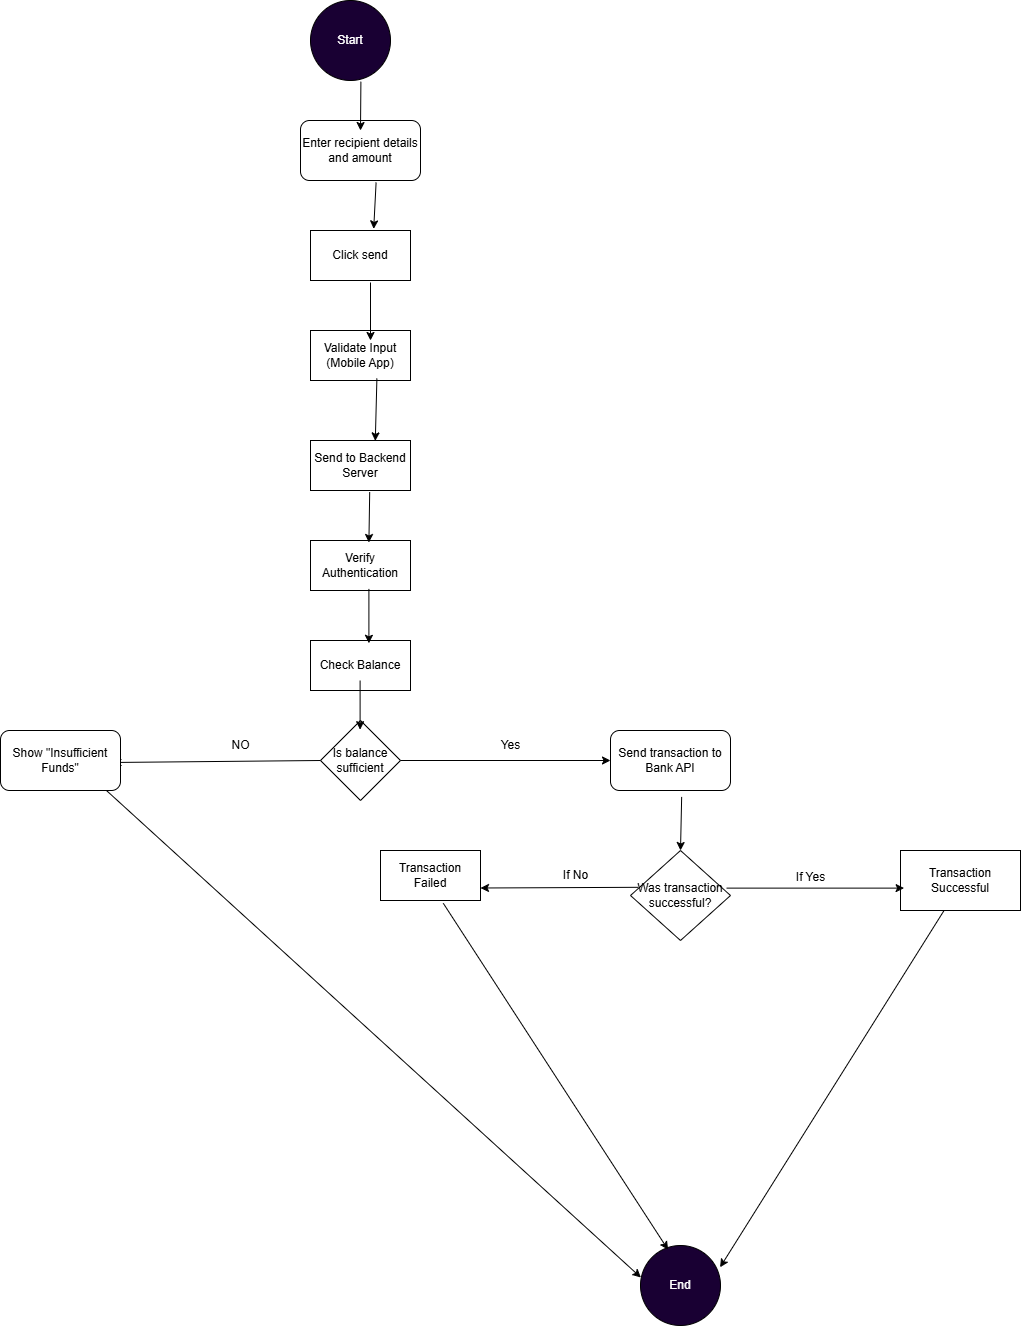

The diagram above was exported from draw.io. Its source (the exported page's mxGraphModel, read from the mxfile embedded in the PNG):
<mxGraphModel dx="1042" dy="634" grid="1" gridSize="10" guides="1" tooltips="1" connect="1" arrows="1" fold="1" page="1" pageScale="1" pageWidth="1100" pageHeight="850" math="0" shadow="0">
  <root>
    <mxCell id="0" />
    <mxCell id="1" parent="0" />
    <mxCell id="hhZN_qzw7oq46qmyEPIb-5" value="&lt;font style=&quot;color: rgb(255, 255, 255);&quot;&gt;Start&lt;/font&gt;" style="ellipse;whiteSpace=wrap;html=1;aspect=fixed;fillColor=#190033;" parent="1" vertex="1">
      <mxGeometry x="470" y="30" width="80" height="80" as="geometry" />
    </mxCell>
    <mxCell id="hhZN_qzw7oq46qmyEPIb-6" value="Enter recipient details and amount" style="rounded=1;whiteSpace=wrap;html=1;" parent="1" vertex="1">
      <mxGeometry x="460" y="150" width="120" height="60" as="geometry" />
    </mxCell>
    <mxCell id="hhZN_qzw7oq46qmyEPIb-7" value="Click send" style="html=1;dashed=0;whiteSpace=wrap;" parent="1" vertex="1">
      <mxGeometry x="470" y="260" width="100" height="50" as="geometry" />
    </mxCell>
    <mxCell id="hhZN_qzw7oq46qmyEPIb-8" value="Validate Input (Mobile App)" style="html=1;dashed=0;whiteSpace=wrap;" parent="1" vertex="1">
      <mxGeometry x="470" y="360" width="100" height="50" as="geometry" />
    </mxCell>
    <mxCell id="hhZN_qzw7oq46qmyEPIb-9" value="Send to Backend Server" style="html=1;dashed=0;whiteSpace=wrap;" parent="1" vertex="1">
      <mxGeometry x="470" y="470" width="100" height="50" as="geometry" />
    </mxCell>
    <mxCell id="hhZN_qzw7oq46qmyEPIb-10" value="Verify Authentication" style="html=1;dashed=0;whiteSpace=wrap;" parent="1" vertex="1">
      <mxGeometry x="470" y="570" width="100" height="50" as="geometry" />
    </mxCell>
    <mxCell id="hhZN_qzw7oq46qmyEPIb-11" value="Check Balance" style="html=1;dashed=0;whiteSpace=wrap;" parent="1" vertex="1">
      <mxGeometry x="470" y="670" width="100" height="50" as="geometry" />
    </mxCell>
    <mxCell id="hhZN_qzw7oq46qmyEPIb-12" value="Is balance sufficient" style="rhombus;whiteSpace=wrap;html=1;" parent="1" vertex="1">
      <mxGeometry x="480" y="750" width="80" height="80" as="geometry" />
    </mxCell>
    <mxCell id="hhZN_qzw7oq46qmyEPIb-15" value="" style="endArrow=classic;html=1;rounded=0;exitX=0;exitY=0.5;exitDx=0;exitDy=0;entryX=0.937;entryY=0.533;entryDx=0;entryDy=0;entryPerimeter=0;" parent="1" source="hhZN_qzw7oq46qmyEPIb-12" target="hhZN_qzw7oq46qmyEPIb-18" edge="1">
      <mxGeometry width="50" height="50" relative="1" as="geometry">
        <mxPoint x="720" y="740" as="sourcePoint" />
        <mxPoint x="310" y="790" as="targetPoint" />
      </mxGeometry>
    </mxCell>
    <mxCell id="hhZN_qzw7oq46qmyEPIb-16" value="NO" style="text;html=1;align=center;verticalAlign=middle;resizable=0;points=[];autosize=1;strokeColor=none;fillColor=none;" parent="1" vertex="1">
      <mxGeometry x="380" y="760" width="40" height="30" as="geometry" />
    </mxCell>
    <mxCell id="hhZN_qzw7oq46qmyEPIb-18" value="Show &quot;Insufficient Funds&quot;" style="rounded=1;whiteSpace=wrap;html=1;" parent="1" vertex="1">
      <mxGeometry x="160" y="760" width="120" height="60" as="geometry" />
    </mxCell>
    <mxCell id="hhZN_qzw7oq46qmyEPIb-19" value="&lt;font style=&quot;color: rgb(255, 255, 255);&quot;&gt;End&lt;/font&gt;" style="ellipse;whiteSpace=wrap;html=1;aspect=fixed;fillColor=#190033;" parent="1" vertex="1">
      <mxGeometry x="800" y="1275" width="80" height="80" as="geometry" />
    </mxCell>
    <mxCell id="hhZN_qzw7oq46qmyEPIb-20" value="" style="endArrow=classic;html=1;rounded=0;exitX=0.883;exitY=1;exitDx=0;exitDy=0;exitPerimeter=0;entryX=0.005;entryY=0.4;entryDx=0;entryDy=0;entryPerimeter=0;" parent="1" source="hhZN_qzw7oq46qmyEPIb-18" target="hhZN_qzw7oq46qmyEPIb-19" edge="1">
      <mxGeometry width="50" height="50" relative="1" as="geometry">
        <mxPoint x="560" y="800" as="sourcePoint" />
        <mxPoint x="450" y="1000" as="targetPoint" />
      </mxGeometry>
    </mxCell>
    <mxCell id="hhZN_qzw7oq46qmyEPIb-21" value="" style="endArrow=classic;html=1;rounded=0;exitX=1;exitY=0.5;exitDx=0;exitDy=0;" parent="1" source="hhZN_qzw7oq46qmyEPIb-12" target="hhZN_qzw7oq46qmyEPIb-23" edge="1">
      <mxGeometry width="50" height="50" relative="1" as="geometry">
        <mxPoint x="620" y="790" as="sourcePoint" />
        <mxPoint x="790" y="790" as="targetPoint" />
      </mxGeometry>
    </mxCell>
    <mxCell id="hhZN_qzw7oq46qmyEPIb-22" value="Yes" style="text;html=1;align=center;verticalAlign=middle;resizable=0;points=[];autosize=1;strokeColor=none;fillColor=none;" parent="1" vertex="1">
      <mxGeometry x="650" y="760" width="40" height="30" as="geometry" />
    </mxCell>
    <mxCell id="hhZN_qzw7oq46qmyEPIb-23" value="Send transaction to Bank API" style="rounded=1;whiteSpace=wrap;html=1;" parent="1" vertex="1">
      <mxGeometry x="770" y="760" width="120" height="60" as="geometry" />
    </mxCell>
    <mxCell id="hhZN_qzw7oq46qmyEPIb-25" value="Was transaction successful?" style="rhombus;whiteSpace=wrap;html=1;" parent="1" vertex="1">
      <mxGeometry x="790" y="880" width="100" height="90" as="geometry" />
    </mxCell>
    <mxCell id="hhZN_qzw7oq46qmyEPIb-26" value="Transaction Failed" style="html=1;dashed=0;whiteSpace=wrap;" parent="1" vertex="1">
      <mxGeometry x="540" y="880" width="100" height="50" as="geometry" />
    </mxCell>
    <mxCell id="hhZN_qzw7oq46qmyEPIb-27" value="" style="endArrow=classic;html=1;rounded=0;entryX=1;entryY=0.75;entryDx=0;entryDy=0;exitX=0.076;exitY=0.409;exitDx=0;exitDy=0;exitPerimeter=0;" parent="1" source="hhZN_qzw7oq46qmyEPIb-25" target="hhZN_qzw7oq46qmyEPIb-26" edge="1">
      <mxGeometry width="50" height="50" relative="1" as="geometry">
        <mxPoint x="780" y="1020" as="sourcePoint" />
        <mxPoint x="830" y="970" as="targetPoint" />
      </mxGeometry>
    </mxCell>
    <mxCell id="hhZN_qzw7oq46qmyEPIb-28" value="" style="endArrow=classic;html=1;rounded=0;exitX=0.628;exitY=1.056;exitDx=0;exitDy=0;exitPerimeter=0;entryX=0.345;entryY=0.053;entryDx=0;entryDy=0;entryPerimeter=0;" parent="1" source="hhZN_qzw7oq46qmyEPIb-26" target="hhZN_qzw7oq46qmyEPIb-19" edge="1">
      <mxGeometry width="50" height="50" relative="1" as="geometry">
        <mxPoint x="780" y="1020" as="sourcePoint" />
        <mxPoint x="780" y="1220" as="targetPoint" />
      </mxGeometry>
    </mxCell>
    <mxCell id="hhZN_qzw7oq46qmyEPIb-29" value="If No" style="text;html=1;align=center;verticalAlign=middle;resizable=0;points=[];autosize=1;strokeColor=none;fillColor=none;" parent="1" vertex="1">
      <mxGeometry x="710" y="890" width="50" height="30" as="geometry" />
    </mxCell>
    <mxCell id="hhZN_qzw7oq46qmyEPIb-31" value="Transaction Successful" style="rounded=0;whiteSpace=wrap;html=1;" parent="1" vertex="1">
      <mxGeometry x="1060" y="880" width="120" height="60" as="geometry" />
    </mxCell>
    <mxCell id="hhZN_qzw7oq46qmyEPIb-32" value="" style="endArrow=classic;html=1;rounded=0;entryX=0.03;entryY=0.627;entryDx=0;entryDy=0;entryPerimeter=0;exitX=0.96;exitY=0.418;exitDx=0;exitDy=0;exitPerimeter=0;" parent="1" source="hhZN_qzw7oq46qmyEPIb-25" target="hhZN_qzw7oq46qmyEPIb-31" edge="1">
      <mxGeometry width="50" height="50" relative="1" as="geometry">
        <mxPoint x="910" y="925" as="sourcePoint" />
        <mxPoint x="900" y="830" as="targetPoint" />
      </mxGeometry>
    </mxCell>
    <mxCell id="hhZN_qzw7oq46qmyEPIb-33" value="" style="endArrow=classic;html=1;rounded=0;entryX=0.995;entryY=0.272;entryDx=0;entryDy=0;entryPerimeter=0;exitX=0.363;exitY=1;exitDx=0;exitDy=0;exitPerimeter=0;" parent="1" source="hhZN_qzw7oq46qmyEPIb-31" target="hhZN_qzw7oq46qmyEPIb-19" edge="1">
      <mxGeometry width="50" height="50" relative="1" as="geometry">
        <mxPoint x="1090" y="980" as="sourcePoint" />
        <mxPoint x="980" y="1020" as="targetPoint" />
      </mxGeometry>
    </mxCell>
    <mxCell id="hhZN_qzw7oq46qmyEPIb-34" value="" style="endArrow=classic;html=1;rounded=0;entryX=0.5;entryY=0;entryDx=0;entryDy=0;exitX=0.593;exitY=1.107;exitDx=0;exitDy=0;exitPerimeter=0;" parent="1" source="hhZN_qzw7oq46qmyEPIb-23" target="hhZN_qzw7oq46qmyEPIb-25" edge="1">
      <mxGeometry width="50" height="50" relative="1" as="geometry">
        <mxPoint x="870" y="840" as="sourcePoint" />
        <mxPoint x="840" y="850" as="targetPoint" />
      </mxGeometry>
    </mxCell>
    <mxCell id="hhZN_qzw7oq46qmyEPIb-35" value="" style="endArrow=classic;html=1;rounded=0;entryX=0.495;entryY=0.115;entryDx=0;entryDy=0;entryPerimeter=0;exitX=0.496;exitY=0.8;exitDx=0;exitDy=0;exitPerimeter=0;" parent="1" source="hhZN_qzw7oq46qmyEPIb-11" target="hhZN_qzw7oq46qmyEPIb-12" edge="1">
      <mxGeometry width="50" height="50" relative="1" as="geometry">
        <mxPoint x="520" y="740" as="sourcePoint" />
        <mxPoint x="590" y="750" as="targetPoint" />
      </mxGeometry>
    </mxCell>
    <mxCell id="hhZN_qzw7oq46qmyEPIb-36" value="" style="endArrow=classic;html=1;rounded=0;entryX=0.584;entryY=0.056;entryDx=0;entryDy=0;exitX=0.584;exitY=0.968;exitDx=0;exitDy=0;exitPerimeter=0;entryPerimeter=0;" parent="1" source="hhZN_qzw7oq46qmyEPIb-10" target="hhZN_qzw7oq46qmyEPIb-11" edge="1">
      <mxGeometry width="50" height="50" relative="1" as="geometry">
        <mxPoint x="651" y="600" as="sourcePoint" />
        <mxPoint x="650" y="654" as="targetPoint" />
      </mxGeometry>
    </mxCell>
    <mxCell id="hhZN_qzw7oq46qmyEPIb-37" value="" style="endArrow=classic;html=1;rounded=0;entryX=0.584;entryY=0.04;entryDx=0;entryDy=0;exitX=0.592;exitY=1.032;exitDx=0;exitDy=0;exitPerimeter=0;entryPerimeter=0;" parent="1" source="hhZN_qzw7oq46qmyEPIb-9" target="hhZN_qzw7oq46qmyEPIb-10" edge="1">
      <mxGeometry width="50" height="50" relative="1" as="geometry">
        <mxPoint x="741" y="410" as="sourcePoint" />
        <mxPoint x="740" y="464" as="targetPoint" />
      </mxGeometry>
    </mxCell>
    <mxCell id="hhZN_qzw7oq46qmyEPIb-38" value="" style="endArrow=classic;html=1;rounded=0;entryX=0.648;entryY=0.008;entryDx=0;entryDy=0;exitX=0.664;exitY=0.96;exitDx=0;exitDy=0;exitPerimeter=0;entryPerimeter=0;" parent="1" source="hhZN_qzw7oq46qmyEPIb-8" target="hhZN_qzw7oq46qmyEPIb-9" edge="1">
      <mxGeometry width="50" height="50" relative="1" as="geometry">
        <mxPoint x="591" y="430" as="sourcePoint" />
        <mxPoint x="590" y="484" as="targetPoint" />
      </mxGeometry>
    </mxCell>
    <mxCell id="hhZN_qzw7oq46qmyEPIb-39" value="" style="endArrow=classic;html=1;rounded=0;entryX=0.6;entryY=0.2;entryDx=0;entryDy=0;exitX=0.6;exitY=1.04;exitDx=0;exitDy=0;exitPerimeter=0;entryPerimeter=0;" parent="1" source="hhZN_qzw7oq46qmyEPIb-7" target="hhZN_qzw7oq46qmyEPIb-8" edge="1">
      <mxGeometry width="50" height="50" relative="1" as="geometry">
        <mxPoint x="601" y="380" as="sourcePoint" />
        <mxPoint x="600" y="434" as="targetPoint" />
      </mxGeometry>
    </mxCell>
    <mxCell id="hhZN_qzw7oq46qmyEPIb-40" value="" style="endArrow=classic;html=1;rounded=0;entryX=0.632;entryY=-0.032;entryDx=0;entryDy=0;exitX=0.63;exitY=1.033;exitDx=0;exitDy=0;exitPerimeter=0;entryPerimeter=0;" parent="1" source="hhZN_qzw7oq46qmyEPIb-6" target="hhZN_qzw7oq46qmyEPIb-7" edge="1">
      <mxGeometry width="50" height="50" relative="1" as="geometry">
        <mxPoint x="611" y="210" as="sourcePoint" />
        <mxPoint x="610" y="264" as="targetPoint" />
      </mxGeometry>
    </mxCell>
    <mxCell id="hhZN_qzw7oq46qmyEPIb-41" value="" style="endArrow=classic;html=1;rounded=0;entryX=0.5;entryY=0.167;entryDx=0;entryDy=0;exitX=0.63;exitY=1.015;exitDx=0;exitDy=0;exitPerimeter=0;entryPerimeter=0;" parent="1" source="hhZN_qzw7oq46qmyEPIb-5" target="hhZN_qzw7oq46qmyEPIb-6" edge="1">
      <mxGeometry width="50" height="50" relative="1" as="geometry">
        <mxPoint x="631" y="180" as="sourcePoint" />
        <mxPoint x="630" y="234" as="targetPoint" />
      </mxGeometry>
    </mxCell>
    <mxCell id="pe6gCL8pkSHL1s8NtkU9-1" value="If Yes" style="text;html=1;align=center;verticalAlign=middle;resizable=0;points=[];autosize=1;strokeColor=none;fillColor=none;" parent="1" vertex="1">
      <mxGeometry x="945" y="892" width="50" height="30" as="geometry" />
    </mxCell>
  </root>
</mxGraphModel>